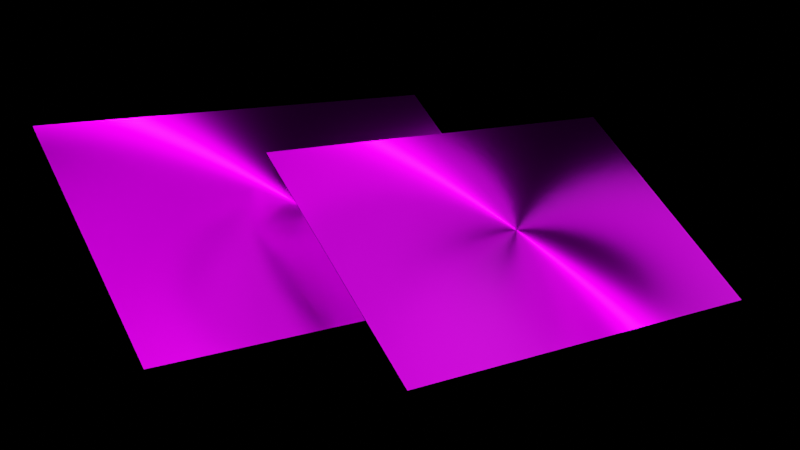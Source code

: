 # Source: 3d.blend  (saved by Blender 2.82.7; exported with 4.5.12 LTS)
import bpy
from mathutils import Matrix  # noqa: F401  (used for matrix-valued properties, if any)

bpy.ops.wm.read_factory_settings(use_empty=True)
scene = bpy.context.scene
scene.name = 'Scene'

# ---- collections
col_collection = bpy.data.collections.new('Collection'); scene.collection.children.link(col_collection)

# ---- images (referenced by path relative to the original .blend; pixels are not part of the script)
import os
ASSET_DIR = os.environ.get("B2B_ASSET_DIR", "")  # directory of the original .blend (textures are referenced by path, not embedded)
HERE = os.path.dirname(os.path.abspath(__file__))  # packed textures are extracted next to this script under _unpacked/

def load_image(name, relpath, width, height, colorspace="sRGB"):
    """Load a texture the original file referenced (path relative to the .blend, or extracted next to this script)."""
    p = next((c for c in (os.path.join(HERE, relpath), os.path.join(ASSET_DIR, relpath)) if relpath and os.path.exists(c)), "")
    if p:
        img = bpy.data.images.load(p, check_existing=True)
        img.name = name
    else:  # same state as the original file: an image datablock whose file is absent (Cycles renders it pink)
        img = bpy.data.images.new(name, width, height)
        img.source = "FILE"
        img.filepath = "//" + (relpath or name)
    img.colorspace_settings.name = colorspace
    return img
img_slide_01_jpg = load_image('slide_01.jpg', 'slide_01.jpg', 1024, 1024, 'sRGB')
img_color_png_001 = load_image('color.png.001', 'color.png', 1024, 1024, 'sRGB')
img_slide_02_jpg = load_image('slide_02.jpg', 'slide_02.jpg', 1024, 1024, 'sRGB')
img_color_png_002 = load_image('color.png.002', 'color.png', 1024, 1024, 'sRGB')

# ---- materials (node trees are filled in below, after node groups)
mat_material = bpy.data.materials.new('Material')
mat_material.alpha_threshold = 0.0
mat_material.use_transparent_shadow = False
mat_material.line_color = (0.0, 0.0, 0.0, 1.0)
mat_material_001 = bpy.data.materials.new('Material.001')
mat_material_001.use_transparent_shadow = False
mat_material_006 = bpy.data.materials.new('Material.006')
mat_material_006.use_transparent_shadow = False
mat_material_007 = bpy.data.materials.new('Material.007')
mat_material_007.use_transparent_shadow = False
mat_material_013 = bpy.data.materials.new('Material.013')
mat_material_013.alpha_threshold = 0.0
mat_material_013.use_transparent_shadow = False
mat_material_013.line_color = (0.0, 0.0, 0.0, 1.0)
mat_material_012 = bpy.data.materials.new('Material.012')
mat_material_012.use_transparent_shadow = False
mat_material_011 = bpy.data.materials.new('Material.011')
mat_material_011.use_transparent_shadow = False
mat_material_010 = bpy.data.materials.new('Material.010')
mat_material_010.use_transparent_shadow = False

# ---- material node trees
mat_material.use_nodes = True; mat_material.node_tree.nodes.clear()
_N = mat_material.node_tree.nodes; _L = mat_material.node_tree.links
n0 = _N.new('ShaderNodeOutputMaterial'); n0.name = 'Material Output'; n0.location = (300, 300)
n1 = _N.new('ShaderNodeBsdfPrincipled'); n1.name = 'Principled BSDF'; n1.location = (10, 300)
n1.distribution = 'GGX'
n1.subsurface_method = 'BURLEY'
n1.inputs[1].default_value = 1.0
n1.inputs[2].default_value = 0.4
n1.inputs[3].default_value = 1.45
n1.inputs[13].default_value = 0.5294
n1.inputs[15].default_value = 1.0
n1.inputs[27].default_value = (0.0, 0.0, 0.0, 1.0)
n1.inputs[28].default_value = 1.0
n2 = _N.new('ShaderNodeTexImage'); n2.name = 'Image Texture'; n2.location = (-280, 280)
n2.image = img_slide_01_jpg
_L.new(n1.outputs[0], n0.inputs[0])
_L.new(n2.outputs[0], n1.inputs[0])
n0.is_active_output = True
mat_material_001.use_nodes = True; mat_material_001.node_tree.nodes.clear()
_N = mat_material_001.node_tree.nodes; _L = mat_material_001.node_tree.links
n0 = _N.new('ShaderNodeOutputMaterial'); n0.name = 'Material Output'; n0.location = (300, 300)
n1 = _N.new('ShaderNodeBsdfPrincipled'); n1.name = 'Principled BSDF'; n1.location = (10, 300)
n1.distribution = 'GGX'
n1.subsurface_method = 'BURLEY'
n1.inputs[0].default_value = (0.0, 0.0, 0.0, 1.0)
n1.inputs[3].default_value = 1.45
n1.inputs[13].default_value = 0.0
n1.inputs[27].default_value = (0.0, 0.0, 0.0, 1.0)
n1.inputs[28].default_value = 1.0
_L.new(n1.outputs[0], n0.inputs[0])
n0.is_active_output = True
mat_material_006.use_nodes = True; mat_material_006.node_tree.nodes.clear()
_N = mat_material_006.node_tree.nodes; _L = mat_material_006.node_tree.links
n0 = _N.new('ShaderNodeOutputMaterial'); n0.name = 'Material Output'; n0.location = (300, 300)
n1 = _N.new('ShaderNodeBsdfPrincipled'); n1.name = 'Principled BSDF'; n1.location = (10, 300)
n1.distribution = 'GGX'
n1.subsurface_method = 'BURLEY'
n1.inputs[1].default_value = 0.125
n1.inputs[3].default_value = 1.45
n1.inputs[13].default_value = 0.0
n1.inputs[27].default_value = (0.0, 0.0, 0.0, 1.0)
n1.inputs[28].default_value = 1.0
n2 = _N.new('ShaderNodeTexImage'); n2.name = 'Image Texture'; n2.location = (-280, 280)
n2.image = img_color_png_001
_L.new(n1.outputs[0], n0.inputs[0])
_L.new(n2.outputs[0], n1.inputs[0])
n0.is_active_output = True
mat_material_007.use_nodes = True; mat_material_007.node_tree.nodes.clear()
_N = mat_material_007.node_tree.nodes; _L = mat_material_007.node_tree.links
n0 = _N.new('ShaderNodeOutputMaterial'); n0.name = 'Material Output'; n0.location = (300, 300)
n1 = _N.new('ShaderNodeBsdfPrincipled'); n1.name = 'Principled BSDF'; n1.location = (10, 300)
n1.distribution = 'GGX'
n1.subsurface_method = 'BURLEY'
n1.inputs[3].default_value = 1.45
n1.inputs[27].default_value = (0.0, 0.0, 0.0, 1.0)
n1.inputs[28].default_value = 1.0
_L.new(n1.outputs[0], n0.inputs[0])
n0.is_active_output = True
mat_material_013.use_nodes = True; mat_material_013.node_tree.nodes.clear()
_N = mat_material_013.node_tree.nodes; _L = mat_material_013.node_tree.links
n0 = _N.new('ShaderNodeOutputMaterial'); n0.name = 'Material Output'; n0.location = (300, 300)
n1 = _N.new('ShaderNodeBsdfPrincipled'); n1.name = 'Principled BSDF'; n1.location = (10, 300)
n1.distribution = 'GGX'
n1.subsurface_method = 'BURLEY'
n1.inputs[1].default_value = 1.0
n1.inputs[2].default_value = 0.4
n1.inputs[3].default_value = 1.45
n1.inputs[13].default_value = 0.5294
n1.inputs[15].default_value = 1.0
n1.inputs[27].default_value = (0.0, 0.0, 0.0, 1.0)
n1.inputs[28].default_value = 1.0
n2 = _N.new('ShaderNodeTexImage'); n2.name = 'Image Texture'; n2.location = (-280, 280)
n2.image = img_slide_02_jpg
_L.new(n1.outputs[0], n0.inputs[0])
_L.new(n2.outputs[0], n1.inputs[0])
n0.is_active_output = True
mat_material_012.use_nodes = True; mat_material_012.node_tree.nodes.clear()
_N = mat_material_012.node_tree.nodes; _L = mat_material_012.node_tree.links
n0 = _N.new('ShaderNodeOutputMaterial'); n0.name = 'Material Output'; n0.location = (300, 300)
n1 = _N.new('ShaderNodeBsdfPrincipled'); n1.name = 'Principled BSDF'; n1.location = (10, 300)
n1.distribution = 'GGX'
n1.subsurface_method = 'BURLEY'
n1.inputs[0].default_value = (0.0, 0.0, 0.0, 1.0)
n1.inputs[3].default_value = 1.45
n1.inputs[13].default_value = 0.0
n1.inputs[27].default_value = (0.0, 0.0, 0.0, 1.0)
n1.inputs[28].default_value = 1.0
_L.new(n1.outputs[0], n0.inputs[0])
n0.is_active_output = True
mat_material_011.use_nodes = True; mat_material_011.node_tree.nodes.clear()
_N = mat_material_011.node_tree.nodes; _L = mat_material_011.node_tree.links
n0 = _N.new('ShaderNodeOutputMaterial'); n0.name = 'Material Output'; n0.location = (300, 300)
n1 = _N.new('ShaderNodeBsdfPrincipled'); n1.name = 'Principled BSDF'; n1.location = (10, 300)
n1.distribution = 'GGX'
n1.subsurface_method = 'BURLEY'
n1.inputs[1].default_value = 0.125
n1.inputs[3].default_value = 1.45
n1.inputs[13].default_value = 0.0
n1.inputs[27].default_value = (0.0, 0.0, 0.0, 1.0)
n1.inputs[28].default_value = 1.0
n2 = _N.new('ShaderNodeTexImage'); n2.name = 'Image Texture'; n2.location = (-280, 280)
n2.image = img_color_png_002
_L.new(n1.outputs[0], n0.inputs[0])
_L.new(n2.outputs[0], n1.inputs[0])
n0.is_active_output = True
mat_material_010.use_nodes = True; mat_material_010.node_tree.nodes.clear()
_N = mat_material_010.node_tree.nodes; _L = mat_material_010.node_tree.links
n0 = _N.new('ShaderNodeOutputMaterial'); n0.name = 'Material Output'; n0.location = (300, 300)
n1 = _N.new('ShaderNodeBsdfPrincipled'); n1.name = 'Principled BSDF'; n1.location = (10, 300)
n1.distribution = 'GGX'
n1.subsurface_method = 'BURLEY'
n1.inputs[3].default_value = 1.45
n1.inputs[27].default_value = (0.0, 0.0, 0.0, 1.0)
n1.inputs[28].default_value = 1.0
_L.new(n1.outputs[0], n0.inputs[0])
n0.is_active_output = True

# ---- cameras
cam_camera = bpy.data.cameras.new('Camera')
cam_camera.clip_end = 100.0
cam_camera.lens = 51.05
cam_camera.ortho_scale = 7.314

# ---- lights
light_light = bpy.data.lights.new('Light', 'POINT')
light_light.color = (0.7231, 0.8236, 1.0)
light_light.transmission_factor = 0.0
light_light.energy = 4000.0
light_light.shadow_soft_size = 5.59
light_light.shadow_maximum_resolution = 0.006
light_light.use_absolute_resolution = True
light_light_001 = bpy.data.lights.new('Light.001', 'POINT')
light_light_001.color = (0.7231, 0.8236, 1.0)
light_light_001.transmission_factor = 0.0
light_light_001.energy = 4000.0
light_light_001.shadow_soft_size = 5.59
light_light_001.shadow_maximum_resolution = 0.006
light_light_001.use_absolute_resolution = True
light_light_002 = bpy.data.lights.new('Light.002', 'SUN')
light_light_002.color = (0.7231, 0.8236, 1.0)
light_light_002.transmission_factor = 0.0
light_light_002.angle = 0.1993
light_light_002.energy = 30.0
light_light_002.shadow_soft_size = 5.59
light_light_002.shadow_cascade_max_distance = 1000.0
light_light_003 = bpy.data.lights.new('Light.003', 'POINT')
light_light_003.color = (0.7231, 0.8236, 1.0)
light_light_003.transmission_factor = 0.0
light_light_003.energy = 3000.0
light_light_003.shadow_soft_size = 5.59
light_light_003.shadow_maximum_resolution = 0.006
light_light_003.use_absolute_resolution = True

# ---- meshes
me_cube = bpy.data.meshes.new('Cube')
me_cube.from_pydata([(1.0, 1.0, 1.0), (1.0, 1.0, -1.0), (1.0, -1.0, 1.0), (1.0, -1.0, -1.0), (-1.0, 1.0, 1.0), (-1.0, 1.0, -1.0), (-1.0, -1.0, 1.0), (-1.0, -1.0, -1.0)], [], [(0, 4, 6, 2), (3, 2, 6, 7), (7, 6, 4, 5), (5, 1, 3, 7), (1, 0, 2, 3), (5, 4, 0, 1)])
me_cube.polygons.foreach_set('material_index', [0, 1, 1, 0, 1, 1])
_uv = me_cube.uv_layers.new(name='UVMap')
_uv.uv.foreach_set('vector', [-3.81e-05, 1.703e-06, 1.0, 7.645e-05, 1.0, 1.0, -5.632e-06, 1.0, 0.375, 0.75, 0.625, 0.75, 0.625, 1.0, 0.375, 1.0, 0.375, 0.0, 0.625, 0.0, 0.625, 0.25, 0.375, 0.25, 0.125, 0.5, 0.375, 0.5, 0.375, 0.75, 0.125, 0.75, -0.002778, 0.005, 1.007, 0.001781, 1.007, 0.9982, -0.002778, 0.9975, 0.375, 0.25, 0.625, 0.25, 0.625, 0.5, 0.375, 0.5])
me_cube.materials.append(mat_material)
me_cube.materials.append(mat_material_001)
me_cube.materials.append(mat_material_006)
me_cube.materials.append(None)
me_cube.materials.append(mat_material_007)
me_cube.use_remesh_preserve_volume = False
me_cube.use_remesh_preserve_attributes = False
me_cube.use_mirror_vertex_groups = False
me_cube.update()
me_cube_004 = bpy.data.meshes.new('Cube.004')
me_cube_004.from_pydata([(1.0, 1.0, 1.0), (1.0, 1.0, -1.0), (1.0, -1.0, 1.0), (1.0, -1.0, -1.0), (-1.0, 1.0, 1.0), (-1.0, 1.0, -1.0), (-1.0, -1.0, 1.0), (-1.0, -1.0, -1.0)], [], [(0, 4, 6, 2), (3, 2, 6, 7), (7, 6, 4, 5), (5, 1, 3, 7), (1, 0, 2, 3), (5, 4, 0, 1)])
me_cube_004.polygons.foreach_set('material_index', [0, 1, 1, 0, 1, 1])
_uv = me_cube_004.uv_layers.new(name='UVMap')
_uv.uv.foreach_set('vector', [-3.81e-05, 1.703e-06, 1.0, 7.645e-05, 1.0, 1.0, -5.632e-06, 1.0, 0.375, 0.75, 0.625, 0.75, 0.625, 1.0, 0.375, 1.0, 0.375, 0.0, 0.625, 0.0, 0.625, 0.25, 0.375, 0.25, 0.125, 0.5, 0.375, 0.5, 0.375, 0.75, 0.125, 0.75, -0.002778, 0.005, 1.007, 0.001781, 1.007, 0.9982, -0.002778, 0.9975, 0.375, 0.25, 0.625, 0.25, 0.625, 0.5, 0.375, 0.5])
me_cube_004.materials.append(mat_material_013)
me_cube_004.materials.append(mat_material_012)
me_cube_004.materials.append(mat_material_011)
me_cube_004.materials.append(None)
me_cube_004.materials.append(mat_material_010)
me_cube_004.use_remesh_preserve_volume = False
me_cube_004.use_remesh_preserve_attributes = False
me_cube_004.use_mirror_vertex_groups = False
me_cube_004.update()

# ---- objects
ob_cube = bpy.data.objects.new('Cube', me_cube)
ob_light = bpy.data.objects.new('Light', light_light)
ob_camera = bpy.data.objects.new('Camera', cam_camera)
ob_light_001 = bpy.data.objects.new('Light.001', light_light_001)
ob_light_002 = bpy.data.objects.new('Light.002', light_light_002)
ob_cube_001 = bpy.data.objects.new('Cube.001', me_cube_004)
ob_light_003 = bpy.data.objects.new('Light.003', light_light_003)

# ---- transforms, parenting, visibility, modifiers, constraints
ob_cube.location = (0.0, 0.0, 0.0)
ob_cube.scale = (5.5, 3.5, 0.01)
ob_cube.lock_rotations_4d = False
ob_cube.empty_display_type = 'ARROWS'
ob_cube.lineart.crease_threshold = 0.0
ob_light.location = (3.224, 3.553, 7.19)
ob_light.rotation_euler = (0.6503, 0.05522, 1.866)
ob_light.lock_rotations_4d = False
ob_light.empty_display_type = 'ARROWS'
ob_light.color = (0.0, 0.0, 0.0, 0.0)
ob_light.lineart.crease_threshold = 0.0
ob_camera.location = (14.17, 14.81, 18.46)
ob_camera.rotation_euler = (0.7976, -0.371, 2.608)
ob_camera.lock_rotations_4d = False
ob_camera.empty_display_type = 'ARROWS'
ob_camera.color = (0.0, 0.0, 0.0, 0.0)
ob_camera.display_type = 'WIRE'
ob_camera.lineart.crease_threshold = 0.0
ob_light_001.location = (-10.64, -4.548, 16.84)
ob_light_001.rotation_euler = (0.6503, 0.05522, 1.866)
ob_light_001.lock_rotations_4d = False
ob_light_001.empty_display_type = 'ARROWS'
ob_light_001.color = (0.0, 0.0, 0.0, 0.0)
ob_light_001.lineart.crease_threshold = 0.0
ob_light_002.location = (0.5047, -4.397, 2.672)
ob_light_002.rotation_euler = (0.6503, 0.05522, 1.866)
ob_light_002.lock_rotations_4d = False
ob_light_002.empty_display_type = 'ARROWS'
ob_light_002.color = (0.0, 0.0, 0.0, 0.0)
ob_light_002.lineart.crease_threshold = 0.0
ob_cube_001.location = (-4.649, 2.465, 0.9654)
ob_cube_001.scale = (5.5, 3.5, 0.01)
ob_cube_001.lock_rotations_4d = False
ob_cube_001.empty_display_type = 'ARROWS'
ob_cube_001.lineart.crease_threshold = 0.0
ob_light_003.location = (-20.61, 5.563, 11.47)
ob_light_003.rotation_euler = (0.6503, 0.05522, 1.866)
ob_light_003.lock_rotations_4d = False
ob_light_003.empty_display_type = 'ARROWS'
ob_light_003.color = (0.0, 0.0, 0.0, 0.0)
ob_light_003.lineart.crease_threshold = 0.0

# ---- collection membership
col_collection.objects.link(ob_cube)
col_collection.objects.link(ob_light)
col_collection.objects.link(ob_camera)
col_collection.objects.link(ob_light_001)
col_collection.objects.link(ob_light_002)
col_collection.objects.link(ob_cube_001)
col_collection.objects.link(ob_light_003)

# ---- scene / render settings (as saved in the file)
scene.camera = ob_camera
scene.frame_start = 1; scene.frame_end = 250; scene.frame_set(1)
scene.render.engine = 'BLENDER_EEVEE_NEXT'
scene.render.film_transparent = True
scene.cycles.use_denoising = False
scene.cycles.samples = 128
scene.cycles.sampling_pattern = 'TABULATED_SOBOL'
scene.cycles.use_adaptive_sampling = False
scene.cycles.use_light_tree = False
scene.eevee.gi_diffuse_bounces = 5
scene.view_settings.view_transform = 'Filmic'
bpy.context.view_layer.update()
